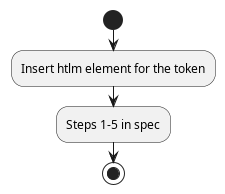

The diagram above was rendered by PlantUML. Its source (embedded in the PNG):
@startuml oldflow
start
:Insert htlm element for the token;
:Steps 1-5 in spec;
stop
@enduml